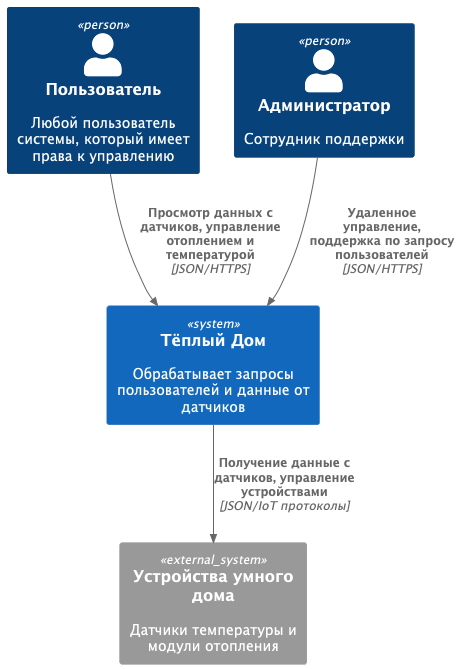

The diagram above was rendered by PlantUML. Its source (embedded in the PNG):
@startuml
!include https://raw.githubusercontent.com/plantuml-stdlib/C4-PlantUML/master/C4_Context.puml

Person(user, "Пользователь", "Любой пользователь системы, который имеет права к управлению")
Person(admin, "Администратор", "Сотрудник поддержки")

System(systemAlias, "Тёплый Дом", "Обрабатывает запросы пользователей и данные от датчиков")
System_Ext(extDevices, "Устройства умного дома", "Датчики температуры и модули отопления")

Rel(user, systemAlias, "Просмотр данных с датчиков, управление отоплением и температурой", "JSON/HTTPS")
Rel(admin, systemAlias, "Удаленное управление, поддержка по запросу пользователей", "JSON/HTTPS")
Rel(systemAlias, extDevices, "Получение данные с датчиков, управление устройствами", "JSON/IoT протоколы")
@enduml